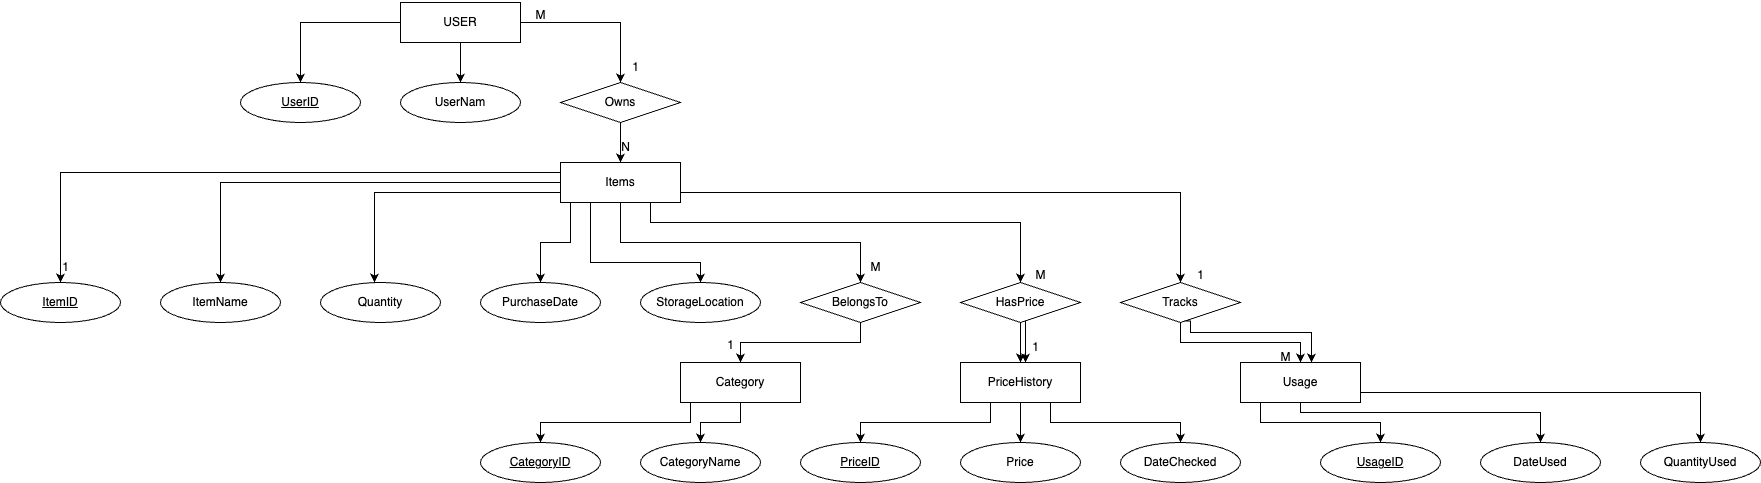

The diagram above was exported from draw.io. Its source (the exported page's mxGraphModel, read from the mxfile embedded in the PNG):
<mxGraphModel dx="2450" dy="717" grid="1" gridSize="10" guides="1" tooltips="1" connect="1" arrows="1" fold="1" page="1" pageScale="1" pageWidth="850" pageHeight="1100" math="0" shadow="0">
  <root>
    <mxCell id="0" />
    <mxCell id="1" parent="0" />
    <mxCell id="1CCpyeuoPtD5T5uzGU5f-1" style="edgeStyle=orthogonalEdgeStyle;rounded=0;orthogonalLoop=1;jettySize=auto;html=1;entryX=0.5;entryY=0;entryDx=0;entryDy=0;" parent="1" source="1CCpyeuoPtD5T5uzGU5f-4" target="1CCpyeuoPtD5T5uzGU5f-6" edge="1">
      <mxGeometry relative="1" as="geometry" />
    </mxCell>
    <mxCell id="1CCpyeuoPtD5T5uzGU5f-2" value="" style="edgeStyle=orthogonalEdgeStyle;rounded=0;orthogonalLoop=1;jettySize=auto;html=1;" parent="1" source="1CCpyeuoPtD5T5uzGU5f-4" target="1CCpyeuoPtD5T5uzGU5f-5" edge="1">
      <mxGeometry relative="1" as="geometry" />
    </mxCell>
    <mxCell id="1CCpyeuoPtD5T5uzGU5f-3" style="edgeStyle=orthogonalEdgeStyle;rounded=0;orthogonalLoop=1;jettySize=auto;html=1;entryX=0.5;entryY=0;entryDx=0;entryDy=0;" parent="1" source="1CCpyeuoPtD5T5uzGU5f-4" target="1CCpyeuoPtD5T5uzGU5f-8" edge="1">
      <mxGeometry relative="1" as="geometry" />
    </mxCell>
    <mxCell id="1CCpyeuoPtD5T5uzGU5f-4" value="USER" style="rounded=0;whiteSpace=wrap;html=1;" parent="1" vertex="1">
      <mxGeometry x="160" y="240" width="120" height="40" as="geometry" />
    </mxCell>
    <mxCell id="1CCpyeuoPtD5T5uzGU5f-5" value="UserNam" style="ellipse;whiteSpace=wrap;html=1;" parent="1" vertex="1">
      <mxGeometry x="160" y="320" width="120" height="40" as="geometry" />
    </mxCell>
    <mxCell id="1CCpyeuoPtD5T5uzGU5f-6" value="&lt;u&gt;UserID&lt;/u&gt;" style="ellipse;whiteSpace=wrap;html=1;" parent="1" vertex="1">
      <mxGeometry y="320" width="120" height="40" as="geometry" />
    </mxCell>
    <mxCell id="1CCpyeuoPtD5T5uzGU5f-7" style="edgeStyle=orthogonalEdgeStyle;rounded=0;orthogonalLoop=1;jettySize=auto;html=1;exitX=0.5;exitY=1;exitDx=0;exitDy=0;entryX=0.5;entryY=0;entryDx=0;entryDy=0;" parent="1" source="1CCpyeuoPtD5T5uzGU5f-8" target="1CCpyeuoPtD5T5uzGU5f-16" edge="1">
      <mxGeometry relative="1" as="geometry" />
    </mxCell>
    <mxCell id="1CCpyeuoPtD5T5uzGU5f-8" value="Owns" style="rhombus;whiteSpace=wrap;html=1;" parent="1" vertex="1">
      <mxGeometry x="320" y="320" width="120" height="40" as="geometry" />
    </mxCell>
    <mxCell id="1CCpyeuoPtD5T5uzGU5f-9" style="edgeStyle=orthogonalEdgeStyle;rounded=0;orthogonalLoop=1;jettySize=auto;html=1;exitX=0.5;exitY=1;exitDx=0;exitDy=0;entryX=0.5;entryY=0;entryDx=0;entryDy=0;" parent="1" source="1CCpyeuoPtD5T5uzGU5f-16" target="1CCpyeuoPtD5T5uzGU5f-24" edge="1">
      <mxGeometry relative="1" as="geometry" />
    </mxCell>
    <mxCell id="1CCpyeuoPtD5T5uzGU5f-10" style="edgeStyle=orthogonalEdgeStyle;rounded=0;orthogonalLoop=1;jettySize=auto;html=1;exitX=0.75;exitY=1;exitDx=0;exitDy=0;entryX=0.5;entryY=0;entryDx=0;entryDy=0;" parent="1" target="1CCpyeuoPtD5T5uzGU5f-26" edge="1">
      <mxGeometry relative="1" as="geometry">
        <mxPoint x="410" y="430" as="sourcePoint" />
        <mxPoint x="780" y="510" as="targetPoint" />
        <Array as="points">
          <mxPoint x="410" y="460" />
          <mxPoint x="780" y="460" />
        </Array>
      </mxGeometry>
    </mxCell>
    <mxCell id="1CCpyeuoPtD5T5uzGU5f-11" style="edgeStyle=orthogonalEdgeStyle;rounded=0;orthogonalLoop=1;jettySize=auto;html=1;exitX=1;exitY=1;exitDx=0;exitDy=0;entryX=0.5;entryY=0;entryDx=0;entryDy=0;" parent="1" source="1CCpyeuoPtD5T5uzGU5f-16" target="1CCpyeuoPtD5T5uzGU5f-40" edge="1">
      <mxGeometry relative="1" as="geometry">
        <Array as="points">
          <mxPoint x="440" y="430" />
          <mxPoint x="940" y="430" />
        </Array>
      </mxGeometry>
    </mxCell>
    <mxCell id="1CCpyeuoPtD5T5uzGU5f-12" style="edgeStyle=orthogonalEdgeStyle;rounded=0;orthogonalLoop=1;jettySize=auto;html=1;exitX=0.25;exitY=1;exitDx=0;exitDy=0;" parent="1" source="1CCpyeuoPtD5T5uzGU5f-16" target="1CCpyeuoPtD5T5uzGU5f-18" edge="1">
      <mxGeometry relative="1" as="geometry">
        <Array as="points">
          <mxPoint x="350" y="500" />
          <mxPoint x="460" y="500" />
        </Array>
      </mxGeometry>
    </mxCell>
    <mxCell id="1CCpyeuoPtD5T5uzGU5f-13" style="edgeStyle=orthogonalEdgeStyle;rounded=0;orthogonalLoop=1;jettySize=auto;html=1;exitX=0;exitY=1;exitDx=0;exitDy=0;" parent="1" source="1CCpyeuoPtD5T5uzGU5f-16" target="1CCpyeuoPtD5T5uzGU5f-17" edge="1">
      <mxGeometry relative="1" as="geometry">
        <Array as="points">
          <mxPoint x="330" y="440" />
          <mxPoint x="330" y="480" />
          <mxPoint x="300" y="480" />
        </Array>
      </mxGeometry>
    </mxCell>
    <mxCell id="1CCpyeuoPtD5T5uzGU5f-14" style="edgeStyle=orthogonalEdgeStyle;rounded=0;orthogonalLoop=1;jettySize=auto;html=1;exitX=0;exitY=0.5;exitDx=0;exitDy=0;entryX=0.5;entryY=0;entryDx=0;entryDy=0;" parent="1" source="1CCpyeuoPtD5T5uzGU5f-16" target="1CCpyeuoPtD5T5uzGU5f-20" edge="1">
      <mxGeometry relative="1" as="geometry" />
    </mxCell>
    <mxCell id="1CCpyeuoPtD5T5uzGU5f-15" style="edgeStyle=orthogonalEdgeStyle;rounded=0;orthogonalLoop=1;jettySize=auto;html=1;exitX=0;exitY=0;exitDx=0;exitDy=0;entryX=0.5;entryY=0;entryDx=0;entryDy=0;" parent="1" source="1CCpyeuoPtD5T5uzGU5f-16" target="1CCpyeuoPtD5T5uzGU5f-21" edge="1">
      <mxGeometry relative="1" as="geometry">
        <Array as="points">
          <mxPoint x="320" y="410" />
          <mxPoint x="-180" y="410" />
        </Array>
      </mxGeometry>
    </mxCell>
    <mxCell id="1CCpyeuoPtD5T5uzGU5f-16" value="Items" style="rounded=0;whiteSpace=wrap;html=1;" parent="1" vertex="1">
      <mxGeometry x="320" y="400" width="120" height="40" as="geometry" />
    </mxCell>
    <mxCell id="1CCpyeuoPtD5T5uzGU5f-17" value="PurchaseDate" style="ellipse;whiteSpace=wrap;html=1;" parent="1" vertex="1">
      <mxGeometry x="240" y="520" width="120" height="40" as="geometry" />
    </mxCell>
    <mxCell id="1CCpyeuoPtD5T5uzGU5f-18" value="StorageLocation" style="ellipse;whiteSpace=wrap;html=1;" parent="1" vertex="1">
      <mxGeometry x="400" y="520" width="120" height="40" as="geometry" />
    </mxCell>
    <mxCell id="1CCpyeuoPtD5T5uzGU5f-19" value="Quantity" style="ellipse;whiteSpace=wrap;html=1;" parent="1" vertex="1">
      <mxGeometry x="80" y="520" width="120" height="40" as="geometry" />
    </mxCell>
    <mxCell id="1CCpyeuoPtD5T5uzGU5f-20" value="ItemName" style="ellipse;whiteSpace=wrap;html=1;" parent="1" vertex="1">
      <mxGeometry x="-80" y="520" width="120" height="40" as="geometry" />
    </mxCell>
    <mxCell id="1CCpyeuoPtD5T5uzGU5f-21" value="&lt;u&gt;ItemID&lt;/u&gt;" style="ellipse;whiteSpace=wrap;html=1;" parent="1" vertex="1">
      <mxGeometry x="-240" y="520" width="120" height="40" as="geometry" />
    </mxCell>
    <mxCell id="1CCpyeuoPtD5T5uzGU5f-22" style="edgeStyle=orthogonalEdgeStyle;rounded=0;orthogonalLoop=1;jettySize=auto;html=1;exitX=0.5;exitY=1;exitDx=0;exitDy=0;" parent="1" source="1CCpyeuoPtD5T5uzGU5f-19" target="1CCpyeuoPtD5T5uzGU5f-19" edge="1">
      <mxGeometry relative="1" as="geometry" />
    </mxCell>
    <mxCell id="1CCpyeuoPtD5T5uzGU5f-23" style="edgeStyle=orthogonalEdgeStyle;rounded=0;orthogonalLoop=1;jettySize=auto;html=1;exitX=0.5;exitY=1;exitDx=0;exitDy=0;entryX=0.5;entryY=0;entryDx=0;entryDy=0;" parent="1" source="1CCpyeuoPtD5T5uzGU5f-24" target="1CCpyeuoPtD5T5uzGU5f-29" edge="1">
      <mxGeometry relative="1" as="geometry" />
    </mxCell>
    <mxCell id="1CCpyeuoPtD5T5uzGU5f-24" value="BelongsTo" style="rhombus;whiteSpace=wrap;html=1;" parent="1" vertex="1">
      <mxGeometry x="560" y="520" width="120" height="40" as="geometry" />
    </mxCell>
    <mxCell id="1CCpyeuoPtD5T5uzGU5f-25" style="edgeStyle=orthogonalEdgeStyle;rounded=0;orthogonalLoop=1;jettySize=auto;html=1;exitX=0.5;exitY=1;exitDx=0;exitDy=0;entryX=0.5;entryY=0;entryDx=0;entryDy=0;" parent="1" source="1CCpyeuoPtD5T5uzGU5f-26" target="1CCpyeuoPtD5T5uzGU5f-35" edge="1">
      <mxGeometry relative="1" as="geometry" />
    </mxCell>
    <mxCell id="1CCpyeuoPtD5T5uzGU5f-26" value="HasPrice" style="rhombus;whiteSpace=wrap;html=1;" parent="1" vertex="1">
      <mxGeometry x="720" y="520" width="120" height="40" as="geometry" />
    </mxCell>
    <mxCell id="1CCpyeuoPtD5T5uzGU5f-27" style="edgeStyle=orthogonalEdgeStyle;rounded=0;orthogonalLoop=1;jettySize=auto;html=1;entryX=0.5;entryY=0;entryDx=0;entryDy=0;" parent="1" source="1CCpyeuoPtD5T5uzGU5f-29" target="1CCpyeuoPtD5T5uzGU5f-38" edge="1">
      <mxGeometry relative="1" as="geometry" />
    </mxCell>
    <mxCell id="1CCpyeuoPtD5T5uzGU5f-28" style="edgeStyle=orthogonalEdgeStyle;rounded=0;orthogonalLoop=1;jettySize=auto;html=1;exitX=0;exitY=1;exitDx=0;exitDy=0;entryX=0.5;entryY=0;entryDx=0;entryDy=0;" parent="1" source="1CCpyeuoPtD5T5uzGU5f-29" target="1CCpyeuoPtD5T5uzGU5f-37" edge="1">
      <mxGeometry relative="1" as="geometry">
        <Array as="points">
          <mxPoint x="450" y="640" />
          <mxPoint x="450" y="660" />
          <mxPoint x="300" y="660" />
        </Array>
      </mxGeometry>
    </mxCell>
    <mxCell id="1CCpyeuoPtD5T5uzGU5f-29" value="Category" style="rounded=0;whiteSpace=wrap;html=1;" parent="1" vertex="1">
      <mxGeometry x="440" y="600" width="120" height="40" as="geometry" />
    </mxCell>
    <mxCell id="1CCpyeuoPtD5T5uzGU5f-30" value="DateChecked" style="ellipse;whiteSpace=wrap;html=1;" parent="1" vertex="1">
      <mxGeometry x="880" y="680" width="120" height="40" as="geometry" />
    </mxCell>
    <mxCell id="1CCpyeuoPtD5T5uzGU5f-31" value="&lt;u&gt;PriceID&lt;/u&gt;" style="ellipse;whiteSpace=wrap;html=1;" parent="1" vertex="1">
      <mxGeometry x="560" y="680" width="120" height="40" as="geometry" />
    </mxCell>
    <mxCell id="1CCpyeuoPtD5T5uzGU5f-32" style="edgeStyle=orthogonalEdgeStyle;rounded=0;orthogonalLoop=1;jettySize=auto;html=1;exitX=0.5;exitY=1;exitDx=0;exitDy=0;entryX=0.5;entryY=0;entryDx=0;entryDy=0;" parent="1" source="1CCpyeuoPtD5T5uzGU5f-35" target="1CCpyeuoPtD5T5uzGU5f-36" edge="1">
      <mxGeometry relative="1" as="geometry" />
    </mxCell>
    <mxCell id="1CCpyeuoPtD5T5uzGU5f-33" style="edgeStyle=orthogonalEdgeStyle;rounded=0;orthogonalLoop=1;jettySize=auto;html=1;exitX=0.25;exitY=1;exitDx=0;exitDy=0;entryX=0.5;entryY=0;entryDx=0;entryDy=0;" parent="1" source="1CCpyeuoPtD5T5uzGU5f-35" target="1CCpyeuoPtD5T5uzGU5f-31" edge="1">
      <mxGeometry relative="1" as="geometry" />
    </mxCell>
    <mxCell id="1CCpyeuoPtD5T5uzGU5f-34" style="edgeStyle=orthogonalEdgeStyle;rounded=0;orthogonalLoop=1;jettySize=auto;html=1;exitX=0.75;exitY=1;exitDx=0;exitDy=0;" parent="1" source="1CCpyeuoPtD5T5uzGU5f-35" target="1CCpyeuoPtD5T5uzGU5f-30" edge="1">
      <mxGeometry relative="1" as="geometry" />
    </mxCell>
    <mxCell id="1CCpyeuoPtD5T5uzGU5f-35" value="PriceHistory" style="rounded=0;whiteSpace=wrap;html=1;" parent="1" vertex="1">
      <mxGeometry x="720" y="600" width="120" height="40" as="geometry" />
    </mxCell>
    <mxCell id="1CCpyeuoPtD5T5uzGU5f-36" value="Price" style="ellipse;whiteSpace=wrap;html=1;" parent="1" vertex="1">
      <mxGeometry x="720" y="680" width="120" height="40" as="geometry" />
    </mxCell>
    <mxCell id="1CCpyeuoPtD5T5uzGU5f-37" value="&lt;u&gt;CategoryID&lt;/u&gt;" style="ellipse;whiteSpace=wrap;html=1;" parent="1" vertex="1">
      <mxGeometry x="240" y="680" width="120" height="40" as="geometry" />
    </mxCell>
    <mxCell id="1CCpyeuoPtD5T5uzGU5f-38" value="CategoryName" style="ellipse;whiteSpace=wrap;html=1;" parent="1" vertex="1">
      <mxGeometry x="400" y="680" width="120" height="40" as="geometry" />
    </mxCell>
    <mxCell id="1CCpyeuoPtD5T5uzGU5f-39" style="edgeStyle=orthogonalEdgeStyle;rounded=0;orthogonalLoop=1;jettySize=auto;html=1;entryX=0.5;entryY=0;entryDx=0;entryDy=0;" parent="1" source="1CCpyeuoPtD5T5uzGU5f-40" target="1CCpyeuoPtD5T5uzGU5f-44" edge="1">
      <mxGeometry relative="1" as="geometry" />
    </mxCell>
    <mxCell id="1CCpyeuoPtD5T5uzGU5f-40" value="Tracks" style="rhombus;whiteSpace=wrap;html=1;" parent="1" vertex="1">
      <mxGeometry x="880" y="520" width="120" height="40" as="geometry" />
    </mxCell>
    <mxCell id="1CCpyeuoPtD5T5uzGU5f-41" style="edgeStyle=orthogonalEdgeStyle;rounded=0;orthogonalLoop=1;jettySize=auto;html=1;" parent="1" source="1CCpyeuoPtD5T5uzGU5f-44" target="1CCpyeuoPtD5T5uzGU5f-45" edge="1">
      <mxGeometry relative="1" as="geometry">
        <Array as="points">
          <mxPoint x="1020" y="660" />
          <mxPoint x="1140" y="660" />
        </Array>
      </mxGeometry>
    </mxCell>
    <mxCell id="1CCpyeuoPtD5T5uzGU5f-42" style="edgeStyle=orthogonalEdgeStyle;rounded=0;orthogonalLoop=1;jettySize=auto;html=1;exitX=1;exitY=0.5;exitDx=0;exitDy=0;entryX=0.5;entryY=0;entryDx=0;entryDy=0;" parent="1" target="1CCpyeuoPtD5T5uzGU5f-46" edge="1">
      <mxGeometry relative="1" as="geometry">
        <mxPoint x="1120" y="630" as="sourcePoint" />
        <mxPoint x="1300" y="690" as="targetPoint" />
        <Array as="points">
          <mxPoint x="1060" y="630" />
          <mxPoint x="1060" y="650" />
          <mxPoint x="1300" y="650" />
        </Array>
      </mxGeometry>
    </mxCell>
    <mxCell id="1CCpyeuoPtD5T5uzGU5f-43" style="edgeStyle=orthogonalEdgeStyle;rounded=0;orthogonalLoop=1;jettySize=auto;html=1;entryX=0.5;entryY=0;entryDx=0;entryDy=0;" parent="1" source="1CCpyeuoPtD5T5uzGU5f-44" target="1CCpyeuoPtD5T5uzGU5f-47" edge="1">
      <mxGeometry relative="1" as="geometry">
        <Array as="points">
          <mxPoint x="1460" y="630" />
        </Array>
      </mxGeometry>
    </mxCell>
    <mxCell id="1CCpyeuoPtD5T5uzGU5f-44" value="Usage" style="rounded=0;whiteSpace=wrap;html=1;" parent="1" vertex="1">
      <mxGeometry x="1000" y="600" width="120" height="40" as="geometry" />
    </mxCell>
    <mxCell id="1CCpyeuoPtD5T5uzGU5f-45" value="&lt;u&gt;UsageID&lt;/u&gt;" style="ellipse;whiteSpace=wrap;html=1;" parent="1" vertex="1">
      <mxGeometry x="1080" y="680" width="120" height="40" as="geometry" />
    </mxCell>
    <mxCell id="1CCpyeuoPtD5T5uzGU5f-46" value="DateUsed" style="ellipse;whiteSpace=wrap;html=1;" parent="1" vertex="1">
      <mxGeometry x="1240" y="680" width="120" height="40" as="geometry" />
    </mxCell>
    <mxCell id="1CCpyeuoPtD5T5uzGU5f-47" value="QuantityUsed" style="ellipse;whiteSpace=wrap;html=1;" parent="1" vertex="1">
      <mxGeometry x="1400" y="680" width="120" height="40" as="geometry" />
    </mxCell>
    <mxCell id="1CCpyeuoPtD5T5uzGU5f-48" style="edgeStyle=orthogonalEdgeStyle;rounded=0;orthogonalLoop=1;jettySize=auto;html=1;exitX=0;exitY=0.75;exitDx=0;exitDy=0;entryX=0.45;entryY=0;entryDx=0;entryDy=0;entryPerimeter=0;" parent="1" source="1CCpyeuoPtD5T5uzGU5f-16" target="1CCpyeuoPtD5T5uzGU5f-19" edge="1">
      <mxGeometry relative="1" as="geometry">
        <Array as="points">
          <mxPoint x="134" y="430" />
        </Array>
      </mxGeometry>
    </mxCell>
    <mxCell id="1CCpyeuoPtD5T5uzGU5f-49" value="1" style="text;html=1;align=center;verticalAlign=middle;resizable=0;points=[];autosize=1;strokeColor=none;fillColor=none;" parent="1" vertex="1">
      <mxGeometry x="380" y="290" width="30" height="30" as="geometry" />
    </mxCell>
    <mxCell id="1CCpyeuoPtD5T5uzGU5f-50" value="N" style="text;html=1;align=center;verticalAlign=middle;resizable=0;points=[];autosize=1;strokeColor=none;fillColor=none;" parent="1" vertex="1">
      <mxGeometry x="370" y="370" width="30" height="30" as="geometry" />
    </mxCell>
    <mxCell id="1CCpyeuoPtD5T5uzGU5f-51" value="1" style="text;html=1;align=center;verticalAlign=middle;resizable=0;points=[];autosize=1;strokeColor=none;fillColor=none;" parent="1" vertex="1">
      <mxGeometry x="-190" y="490" width="30" height="30" as="geometry" />
    </mxCell>
    <mxCell id="1CCpyeuoPtD5T5uzGU5f-57" value="1" style="text;html=1;align=center;verticalAlign=middle;resizable=0;points=[];autosize=1;strokeColor=none;fillColor=none;" parent="1" vertex="1">
      <mxGeometry x="780" y="570" width="30" height="30" as="geometry" />
    </mxCell>
    <mxCell id="1CCpyeuoPtD5T5uzGU5f-58" value="M" style="text;html=1;align=center;verticalAlign=middle;resizable=0;points=[];autosize=1;strokeColor=none;fillColor=none;" parent="1" vertex="1">
      <mxGeometry x="1030" y="580" width="30" height="30" as="geometry" />
    </mxCell>
    <mxCell id="1xP8tiJzPhdd_pbuxOVz-1" value="1" style="text;html=1;align=center;verticalAlign=middle;resizable=0;points=[];autosize=1;strokeColor=none;fillColor=none;" vertex="1" parent="1">
      <mxGeometry x="475" y="568" width="30" height="30" as="geometry" />
    </mxCell>
    <mxCell id="1xP8tiJzPhdd_pbuxOVz-4" value="M" style="text;html=1;align=center;verticalAlign=middle;resizable=0;points=[];autosize=1;strokeColor=none;fillColor=none;" vertex="1" parent="1">
      <mxGeometry x="620" y="490" width="30" height="30" as="geometry" />
    </mxCell>
    <mxCell id="1xP8tiJzPhdd_pbuxOVz-5" value="1" style="text;html=1;align=center;verticalAlign=middle;resizable=0;points=[];autosize=1;strokeColor=none;fillColor=none;" vertex="1" parent="1">
      <mxGeometry x="945" y="498" width="30" height="30" as="geometry" />
    </mxCell>
    <mxCell id="1xP8tiJzPhdd_pbuxOVz-6" value="M" style="text;html=1;align=center;verticalAlign=middle;resizable=0;points=[];autosize=1;strokeColor=none;fillColor=none;" vertex="1" parent="1">
      <mxGeometry x="785" y="498" width="30" height="30" as="geometry" />
    </mxCell>
    <mxCell id="1xP8tiJzPhdd_pbuxOVz-10" value="M" style="text;html=1;align=center;verticalAlign=middle;resizable=0;points=[];autosize=1;strokeColor=none;fillColor=none;" vertex="1" parent="1">
      <mxGeometry x="285" y="238" width="30" height="30" as="geometry" />
    </mxCell>
    <mxCell id="1xP8tiJzPhdd_pbuxOVz-13" style="edgeStyle=orthogonalEdgeStyle;rounded=0;orthogonalLoop=1;jettySize=auto;html=1;exitX=0.5;exitY=1;exitDx=0;exitDy=0;" edge="1" parent="1">
      <mxGeometry relative="1" as="geometry">
        <mxPoint x="785" y="558" as="sourcePoint" />
        <mxPoint x="785" y="600" as="targetPoint" />
      </mxGeometry>
    </mxCell>
    <mxCell id="1xP8tiJzPhdd_pbuxOVz-14" style="edgeStyle=orthogonalEdgeStyle;rounded=0;orthogonalLoop=1;jettySize=auto;html=1;entryX=0.5;entryY=0;entryDx=0;entryDy=0;exitX=0.528;exitY=0.96;exitDx=0;exitDy=0;exitPerimeter=0;" edge="1" parent="1" source="1CCpyeuoPtD5T5uzGU5f-40">
      <mxGeometry relative="1" as="geometry">
        <mxPoint x="950" y="560" as="sourcePoint" />
        <mxPoint x="1070" y="600" as="targetPoint" />
        <Array as="points">
          <mxPoint x="950" y="558" />
          <mxPoint x="950" y="570" />
          <mxPoint x="1071" y="570" />
          <mxPoint x="1071" y="600" />
        </Array>
      </mxGeometry>
    </mxCell>
  </root>
</mxGraphModel>